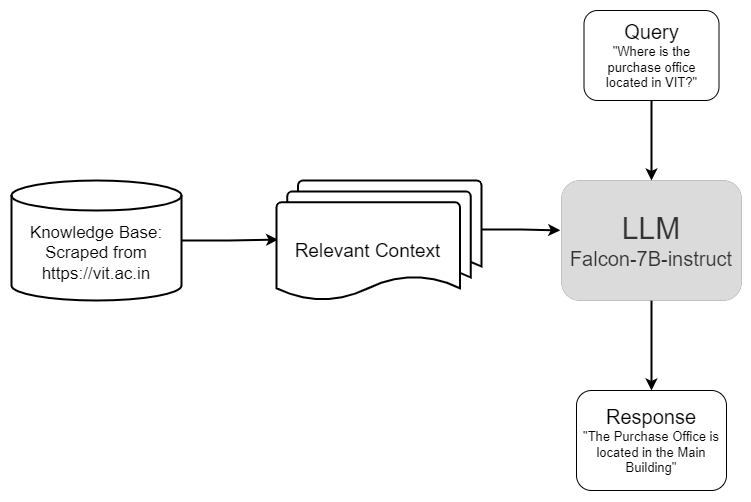

The diagram above was exported from draw.io. Its source (the exported page's mxGraphModel, read from the mxfile embedded in the PNG):
<mxGraphModel dx="1105" dy="671" grid="1" gridSize="10" guides="1" tooltips="1" connect="1" arrows="1" fold="1" page="1" pageScale="1" pageWidth="850" pageHeight="1100" math="0" shadow="0">
  <root>
    <mxCell id="0" />
    <mxCell id="1" parent="0" />
    <mxCell id="5z4ggsxVyPqykyccUJ8p-12" style="edgeStyle=orthogonalEdgeStyle;rounded=0;orthogonalLoop=1;jettySize=auto;html=1;exitX=1;exitY=0.5;exitDx=0;exitDy=0;exitPerimeter=0;entryX=0.009;entryY=0.38;entryDx=0;entryDy=0;entryPerimeter=0;strokeWidth=2;" edge="1" parent="1" source="5z4ggsxVyPqykyccUJ8p-1" target="5z4ggsxVyPqykyccUJ8p-2">
      <mxGeometry relative="1" as="geometry" />
    </mxCell>
    <mxCell id="5z4ggsxVyPqykyccUJ8p-1" value="&lt;font style=&quot;font-size: 17px;&quot;&gt;Knowledge Base:&lt;br&gt;Scraped from https://vit.ac.in&lt;br&gt;&lt;/font&gt;" style="shape=cylinder3;whiteSpace=wrap;html=1;boundedLbl=1;backgroundOutline=1;size=15;strokeWidth=2;" vertex="1" parent="1">
      <mxGeometry x="60" y="440" width="170" height="120" as="geometry" />
    </mxCell>
    <mxCell id="5z4ggsxVyPqykyccUJ8p-6" value="ds" style="group" vertex="1" connectable="0" parent="1">
      <mxGeometry x="325" y="440" width="205" height="120" as="geometry" />
    </mxCell>
    <mxCell id="5z4ggsxVyPqykyccUJ8p-5" value="" style="strokeWidth=2;html=1;shape=mxgraph.flowchart.document2;whiteSpace=wrap;size=0.25;" vertex="1" parent="5z4ggsxVyPqykyccUJ8p-6">
      <mxGeometry x="21.57894736842105" width="183.42105263157893" height="98.1818181818182" as="geometry" />
    </mxCell>
    <mxCell id="5z4ggsxVyPqykyccUJ8p-4" value="" style="strokeWidth=2;html=1;shape=mxgraph.flowchart.document2;whiteSpace=wrap;size=0.25;" vertex="1" parent="5z4ggsxVyPqykyccUJ8p-6">
      <mxGeometry x="10.789473684210526" y="10.909090909090912" width="183.42105263157893" height="98.1818181818182" as="geometry" />
    </mxCell>
    <mxCell id="5z4ggsxVyPqykyccUJ8p-2" value="&lt;font style=&quot;font-size: 19px;&quot;&gt;Relevant Context&lt;/font&gt;" style="strokeWidth=2;html=1;shape=mxgraph.flowchart.document2;whiteSpace=wrap;size=0.25;" vertex="1" parent="5z4ggsxVyPqykyccUJ8p-6">
      <mxGeometry y="21.818181818181824" width="183.42105263157893" height="98.1818181818182" as="geometry" />
    </mxCell>
    <mxCell id="5z4ggsxVyPqykyccUJ8p-15" style="edgeStyle=orthogonalEdgeStyle;rounded=0;orthogonalLoop=1;jettySize=auto;html=1;exitX=0.5;exitY=1;exitDx=0;exitDy=0;entryX=0.5;entryY=0;entryDx=0;entryDy=0;strokeWidth=2;" edge="1" parent="1" source="5z4ggsxVyPqykyccUJ8p-7" target="5z4ggsxVyPqykyccUJ8p-9">
      <mxGeometry relative="1" as="geometry" />
    </mxCell>
    <mxCell id="5z4ggsxVyPqykyccUJ8p-7" value="&lt;font style=&quot;&quot;&gt;&lt;span style=&quot;font-size: 30px;&quot;&gt;LLM&lt;/span&gt;&lt;br&gt;&lt;font style=&quot;font-size: 20px;&quot;&gt;Falcon-7B-instruct&lt;/font&gt;&lt;br&gt;&lt;/font&gt;" style="rounded=1;whiteSpace=wrap;html=1;fillColor=#DBDBDB;fontColor=#333333;strokeColor=#5E5E5E;strokeWidth=0;gradientColor=none;" vertex="1" parent="1">
      <mxGeometry x="610" y="440" width="180" height="120" as="geometry" />
    </mxCell>
    <mxCell id="5z4ggsxVyPqykyccUJ8p-14" style="edgeStyle=orthogonalEdgeStyle;rounded=0;orthogonalLoop=1;jettySize=auto;html=1;exitX=0.5;exitY=1;exitDx=0;exitDy=0;entryX=0.5;entryY=0;entryDx=0;entryDy=0;strokeWidth=2;" edge="1" parent="1" source="5z4ggsxVyPqykyccUJ8p-8" target="5z4ggsxVyPqykyccUJ8p-7">
      <mxGeometry relative="1" as="geometry" />
    </mxCell>
    <mxCell id="5z4ggsxVyPqykyccUJ8p-8" value="&lt;font style=&quot;&quot;&gt;&lt;span style=&quot;font-size: 20px;&quot;&gt;Query&lt;/span&gt;&lt;br&gt;&lt;font style=&quot;font-size: 13px;&quot;&gt;&quot;Where is the purchase office located in VIT?&quot;&lt;/font&gt;&lt;br&gt;&lt;/font&gt;" style="rounded=1;whiteSpace=wrap;html=1;" vertex="1" parent="1">
      <mxGeometry x="632.5" y="270" width="135" height="90" as="geometry" />
    </mxCell>
    <mxCell id="5z4ggsxVyPqykyccUJ8p-9" value="&lt;font style=&quot;&quot;&gt;&lt;span style=&quot;font-size: 20px;&quot;&gt;Response&lt;/span&gt;&lt;br&gt;&lt;font style=&quot;font-size: 13px;&quot;&gt;&quot;The Purchase Office is located in the Main Building&quot;&lt;/font&gt;&lt;br&gt;&lt;/font&gt;" style="rounded=1;whiteSpace=wrap;html=1;" vertex="1" parent="1">
      <mxGeometry x="625" y="650" width="150" height="100" as="geometry" />
    </mxCell>
    <mxCell id="5z4ggsxVyPqykyccUJ8p-13" style="edgeStyle=orthogonalEdgeStyle;rounded=0;orthogonalLoop=1;jettySize=auto;html=1;exitX=1;exitY=0.5;exitDx=0;exitDy=0;exitPerimeter=0;entryX=-0.007;entryY=0.415;entryDx=0;entryDy=0;entryPerimeter=0;strokeWidth=2;" edge="1" parent="1" source="5z4ggsxVyPqykyccUJ8p-5" target="5z4ggsxVyPqykyccUJ8p-7">
      <mxGeometry relative="1" as="geometry" />
    </mxCell>
  </root>
</mxGraphModel>